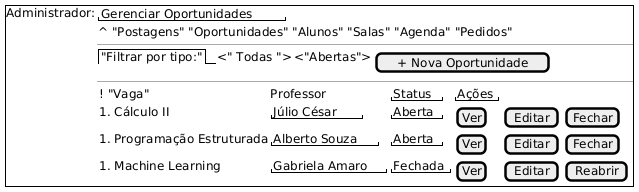

The diagram above was rendered by PlantUML. Its source (embedded in the PNG):
@startsalt
{+
  Administrador: |
  {
    "Gerenciar Oportunidades"
    ^ "Postagens" "Oportunidades" "Alunos" "Salas" "Agenda" "Pedidos"
    --
    {
      {/ "Filtrar por tipo:"} | <" Todas "> | <"Abertas"> | {[ + Nova Oportunidade ]}
    }
    --
    {
      ! "Vaga" | Professor | "Status" | "Ações"
      # Cálculo II | "Júlio César" | "Aberta" | { [Ver]}{[Editar]} {[Fechar]}
      # Programação Estruturada | "Alberto Souza" |  "Aberta" | { [Ver] } {[Editar]} {[Fechar]}
      # Machine Learning | "Gabriela Amaro" | "Fechada" | { [Ver]} {[Editar]} {[Reabrir] }
    }
  }
}
@endsalt